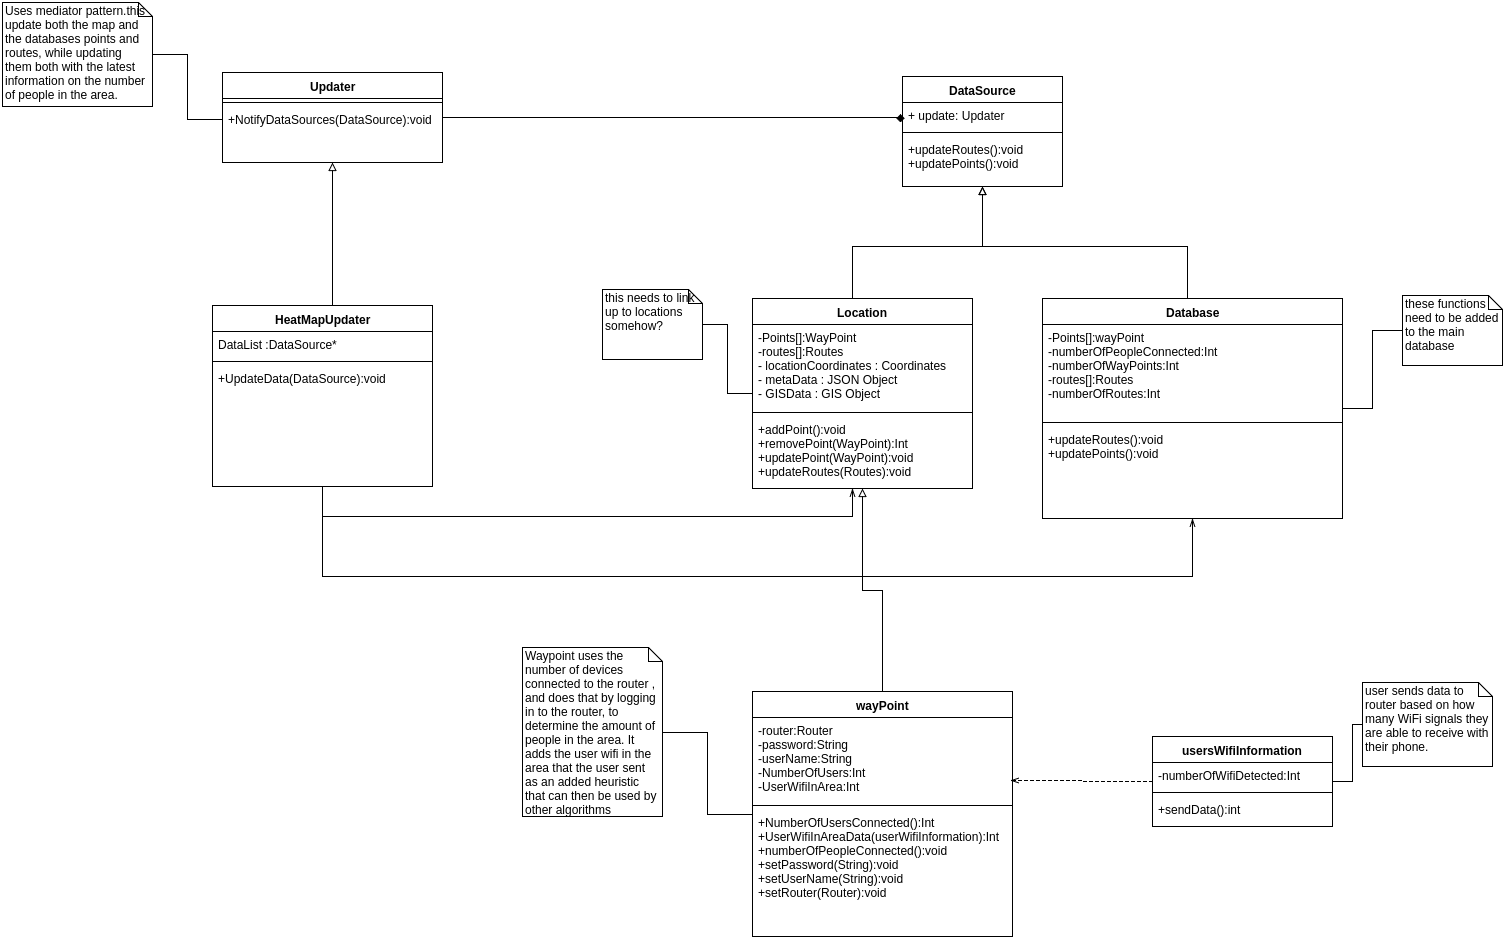

The diagram above was exported from draw.io. Its source (the exported page's mxGraphModel, read from the mxfile embedded in the PNG):
<mxGraphModel dx="1296" dy="1263" grid="1" gridSize="10" guides="1" tooltips="1" connect="1" arrows="1" fold="1" page="0" pageScale="1.5" pageWidth="826" pageHeight="1169" background="#ffffff" math="0" shadow="0">
  <root>
    <mxCell id="0" style=";html=1;" />
    <mxCell id="1" style=";html=1;" parent="0" />
    <mxCell id="144" style="edgeStyle=orthogonalEdgeStyle;rounded=0;html=1;endArrow=none;endFill=0;jettySize=auto;orthogonalLoop=1;" parent="1" source="89" target="143" edge="1">
      <mxGeometry relative="1" as="geometry" />
    </mxCell>
    <mxCell id="152" style="edgeStyle=orthogonalEdgeStyle;rounded=0;html=1;endArrow=block;endFill=0;jettySize=auto;orthogonalLoop=1;" parent="1" source="89" target="131" edge="1">
      <mxGeometry relative="1" as="geometry" />
    </mxCell>
    <mxCell id="89" value="wayPoint" style="swimlane;html=1;fontStyle=1;align=center;verticalAlign=top;childLayout=stackLayout;horizontal=1;startSize=26;horizontalStack=0;resizeParent=1;resizeLast=0;collapsible=1;marginBottom=0;swimlaneFillColor=#ffffff;" parent="1" vertex="1">
      <mxGeometry x="680" y="45" width="260" height="245" as="geometry" />
    </mxCell>
    <mxCell id="90" value="-router:Router&lt;div&gt;-password:String&lt;/div&gt;&lt;div&gt;-userName:String&lt;/div&gt;&lt;div&gt;-NumberOfUsers:Int&lt;/div&gt;&lt;div&gt;-UserWifiInArea:Int&lt;br&gt;&lt;div&gt;&lt;br&gt;&lt;div&gt;&lt;br&gt;&lt;/div&gt;&lt;/div&gt;&lt;/div&gt;" style="text;html=1;strokeColor=none;fillColor=none;align=left;verticalAlign=top;spacingLeft=4;spacingRight=4;whiteSpace=wrap;overflow=hidden;rotatable=0;points=[[0,0.5],[1,0.5]];portConstraint=eastwest;" parent="89" vertex="1">
      <mxGeometry y="26" width="260" height="84" as="geometry" />
    </mxCell>
    <mxCell id="91" value="" style="line;html=1;strokeWidth=1;fillColor=none;align=left;verticalAlign=middle;spacingTop=-1;spacingLeft=3;spacingRight=3;rotatable=0;labelPosition=right;points=[];portConstraint=eastwest;" parent="89" vertex="1">
      <mxGeometry y="110" width="260" height="8" as="geometry" />
    </mxCell>
    <mxCell id="92" value="+NumberOfUsersConnected():Int&lt;div&gt;+UserWifiInAreaData(userWifiInformation):Int&lt;/div&gt;&lt;div&gt;+numberOfPeopleConnected():void&lt;/div&gt;&lt;div&gt;+setPassword(String):void&lt;/div&gt;&lt;div&gt;+setUserName(String):void&lt;/div&gt;&lt;div&gt;+setRouter(Router):void&lt;/div&gt;&lt;div&gt;&lt;br&gt;&lt;/div&gt;" style="text;html=1;strokeColor=none;fillColor=none;align=left;verticalAlign=top;spacingLeft=4;spacingRight=4;whiteSpace=wrap;overflow=hidden;rotatable=0;points=[[0,0.5],[1,0.5]];portConstraint=eastwest;" parent="89" vertex="1">
      <mxGeometry y="118" width="260" height="122" as="geometry" />
    </mxCell>
    <mxCell id="139" style="edgeStyle=orthogonalEdgeStyle;rounded=0;html=1;entryX=0.992;entryY=0.75;entryPerimeter=0;endArrow=openThin;endFill=0;jettySize=auto;orthogonalLoop=1;dashed=1;" parent="1" source="95" target="90" edge="1">
      <mxGeometry relative="1" as="geometry">
        <Array as="points">
          <mxPoint x="1010" y="135" />
          <mxPoint x="1010" y="134" />
        </Array>
      </mxGeometry>
    </mxCell>
    <mxCell id="142" style="edgeStyle=orthogonalEdgeStyle;rounded=0;html=1;entryX=0;entryY=0.5;endArrow=none;endFill=0;jettySize=auto;orthogonalLoop=1;" parent="1" source="95" target="141" edge="1">
      <mxGeometry relative="1" as="geometry" />
    </mxCell>
    <mxCell id="95" value="usersWifiInformation" style="swimlane;html=1;fontStyle=1;align=center;verticalAlign=top;childLayout=stackLayout;horizontal=1;startSize=26;horizontalStack=0;resizeParent=1;resizeLast=0;collapsible=1;marginBottom=0;swimlaneFillColor=#ffffff;" parent="1" vertex="1">
      <mxGeometry x="1080" y="90" width="180" height="90" as="geometry" />
    </mxCell>
    <mxCell id="96" value="-numberOfWifiDetected:Int" style="text;html=1;strokeColor=none;fillColor=none;align=left;verticalAlign=top;spacingLeft=4;spacingRight=4;whiteSpace=wrap;overflow=hidden;rotatable=0;points=[[0,0.5],[1,0.5]];portConstraint=eastwest;" parent="95" vertex="1">
      <mxGeometry y="26" width="180" height="26" as="geometry" />
    </mxCell>
    <mxCell id="97" value="" style="line;html=1;strokeWidth=1;fillColor=none;align=left;verticalAlign=middle;spacingTop=-1;spacingLeft=3;spacingRight=3;rotatable=0;labelPosition=right;points=[];portConstraint=eastwest;" parent="95" vertex="1">
      <mxGeometry y="52" width="180" height="8" as="geometry" />
    </mxCell>
    <mxCell id="98" value="+sendData():int" style="text;html=1;strokeColor=none;fillColor=none;align=left;verticalAlign=top;spacingLeft=4;spacingRight=4;whiteSpace=wrap;overflow=hidden;rotatable=0;points=[[0,0.5],[1,0.5]];portConstraint=eastwest;" parent="95" vertex="1">
      <mxGeometry y="60" width="180" height="26" as="geometry" />
    </mxCell>
    <mxCell id="105" value="DataSource" style="swimlane;html=1;fontStyle=1;align=center;verticalAlign=top;childLayout=stackLayout;horizontal=1;startSize=26;horizontalStack=0;resizeParent=1;resizeLast=0;collapsible=1;marginBottom=0;swimlaneFillColor=#ffffff;" parent="1" vertex="1">
      <mxGeometry x="830" y="-570" width="160" height="110" as="geometry" />
    </mxCell>
    <mxCell id="106" value="+ update: Updater" style="text;html=1;strokeColor=none;fillColor=none;align=left;verticalAlign=top;spacingLeft=4;spacingRight=4;whiteSpace=wrap;overflow=hidden;rotatable=0;points=[[0,0.5],[1,0.5]];portConstraint=eastwest;" parent="105" vertex="1">
      <mxGeometry y="26" width="160" height="26" as="geometry" />
    </mxCell>
    <mxCell id="107" value="" style="line;html=1;strokeWidth=1;fillColor=none;align=left;verticalAlign=middle;spacingTop=-1;spacingLeft=3;spacingRight=3;rotatable=0;labelPosition=right;points=[];portConstraint=eastwest;" parent="105" vertex="1">
      <mxGeometry y="52" width="160" height="8" as="geometry" />
    </mxCell>
    <mxCell id="108" value="+updateRoutes():void&lt;div&gt;+updatePoints():void&lt;/div&gt;" style="text;html=1;strokeColor=none;fillColor=none;align=left;verticalAlign=top;spacingLeft=4;spacingRight=4;whiteSpace=wrap;overflow=hidden;rotatable=0;points=[[0,0.5],[1,0.5]];portConstraint=eastwest;" parent="105" vertex="1">
      <mxGeometry y="60" width="160" height="40" as="geometry" />
    </mxCell>
    <mxCell id="122" style="edgeStyle=orthogonalEdgeStyle;rounded=0;html=1;endArrow=block;endFill=0;jettySize=auto;orthogonalLoop=1;" parent="1" source="109" target="105" edge="1">
      <mxGeometry relative="1" as="geometry">
        <Array as="points">
          <mxPoint x="1115" y="-400" />
          <mxPoint x="910" y="-400" />
        </Array>
      </mxGeometry>
    </mxCell>
    <mxCell id="109" value="Database" style="swimlane;html=1;fontStyle=1;align=center;verticalAlign=top;childLayout=stackLayout;horizontal=1;startSize=26;horizontalStack=0;resizeParent=1;resizeLast=0;collapsible=1;marginBottom=0;swimlaneFillColor=#ffffff;" parent="1" vertex="1">
      <mxGeometry x="970" y="-348" width="300" height="220" as="geometry" />
    </mxCell>
    <mxCell id="110" value="-Points[]:wayPoint&lt;div&gt;-numberOfPeopleConnected:Int&lt;/div&gt;&lt;div&gt;-numberOfWayPoints:Int&lt;/div&gt;&lt;div&gt;-routes[]:Routes&lt;/div&gt;&lt;div&gt;-numberOfRoutes:Int&lt;/div&gt;" style="text;html=1;strokeColor=none;fillColor=none;align=left;verticalAlign=top;spacingLeft=4;spacingRight=4;whiteSpace=wrap;overflow=hidden;rotatable=0;points=[[0,0.5],[1,0.5]];portConstraint=eastwest;" parent="109" vertex="1">
      <mxGeometry y="26" width="300" height="94" as="geometry" />
    </mxCell>
    <mxCell id="111" value="" style="line;html=1;strokeWidth=1;fillColor=none;align=left;verticalAlign=middle;spacingTop=-1;spacingLeft=3;spacingRight=3;rotatable=0;labelPosition=right;points=[];portConstraint=eastwest;" parent="109" vertex="1">
      <mxGeometry y="120" width="300" height="8" as="geometry" />
    </mxCell>
    <mxCell id="112" value="+updateRoutes():void&lt;div&gt;+updatePoints():void&lt;/div&gt;" style="text;html=1;strokeColor=none;fillColor=none;align=left;verticalAlign=top;spacingLeft=4;spacingRight=4;whiteSpace=wrap;overflow=hidden;rotatable=0;points=[[0,0.5],[1,0.5]];portConstraint=eastwest;" parent="109" vertex="1">
      <mxGeometry y="128" width="300" height="92" as="geometry" />
    </mxCell>
    <mxCell id="125" style="edgeStyle=orthogonalEdgeStyle;rounded=0;html=1;entryX=-0.012;entryY=0.769;entryPerimeter=0;endArrow=diamond;endFill=1;jettySize=auto;orthogonalLoop=1;" parent="1" source="113" target="106" edge="1">
      <mxGeometry relative="1" as="geometry">
        <Array as="points">
          <mxPoint x="828" y="-529" />
        </Array>
      </mxGeometry>
    </mxCell>
    <mxCell id="113" value="Updater" style="swimlane;html=1;fontStyle=1;align=center;verticalAlign=top;childLayout=stackLayout;horizontal=1;startSize=26;horizontalStack=0;resizeParent=1;resizeLast=0;collapsible=1;marginBottom=0;swimlaneFillColor=#ffffff;" parent="1" vertex="1">
      <mxGeometry x="150" y="-574" width="220" height="90" as="geometry" />
    </mxCell>
    <mxCell id="115" value="" style="line;html=1;strokeWidth=1;fillColor=none;align=left;verticalAlign=middle;spacingTop=-1;spacingLeft=3;spacingRight=3;rotatable=0;labelPosition=right;points=[];portConstraint=eastwest;" parent="113" vertex="1">
      <mxGeometry y="26" width="220" height="8" as="geometry" />
    </mxCell>
    <mxCell id="116" value="+NotifyDataSources(DataSource):void" style="text;html=1;strokeColor=none;fillColor=none;align=left;verticalAlign=top;spacingLeft=4;spacingRight=4;whiteSpace=wrap;overflow=hidden;rotatable=0;points=[[0,0.5],[1,0.5]];portConstraint=eastwest;" parent="113" vertex="1">
      <mxGeometry y="34" width="220" height="26" as="geometry" />
    </mxCell>
    <mxCell id="126" style="edgeStyle=orthogonalEdgeStyle;rounded=0;html=1;endArrow=block;endFill=0;jettySize=auto;orthogonalLoop=1;" parent="1" source="117" target="113" edge="1">
      <mxGeometry relative="1" as="geometry">
        <Array as="points">
          <mxPoint x="260" y="-370" />
          <mxPoint x="260" y="-370" />
        </Array>
      </mxGeometry>
    </mxCell>
    <mxCell id="128" style="edgeStyle=orthogonalEdgeStyle;rounded=0;html=1;endArrow=openThin;endFill=0;jettySize=auto;orthogonalLoop=1;" parent="1" source="117" target="109" edge="1">
      <mxGeometry relative="1" as="geometry">
        <Array as="points">
          <mxPoint x="250" y="-70" />
          <mxPoint x="1120" y="-70" />
        </Array>
        <mxPoint x="1210" y="-100" as="targetPoint" />
      </mxGeometry>
    </mxCell>
    <mxCell id="136" style="edgeStyle=orthogonalEdgeStyle;rounded=0;html=1;endArrow=openThin;endFill=0;jettySize=auto;orthogonalLoop=1;" parent="1" source="117" target="131" edge="1">
      <mxGeometry relative="1" as="geometry">
        <Array as="points">
          <mxPoint x="250" y="-130" />
          <mxPoint x="780" y="-130" />
        </Array>
      </mxGeometry>
    </mxCell>
    <mxCell id="117" value="HeatMapUpdater" style="swimlane;html=1;fontStyle=1;align=center;verticalAlign=top;childLayout=stackLayout;horizontal=1;startSize=26;horizontalStack=0;resizeParent=1;resizeLast=0;collapsible=1;marginBottom=0;swimlaneFillColor=#ffffff;" parent="1" vertex="1">
      <mxGeometry x="140" y="-341" width="220" height="181" as="geometry" />
    </mxCell>
    <mxCell id="118" value="DataList :DataSource*" style="text;html=1;strokeColor=none;fillColor=none;align=left;verticalAlign=top;spacingLeft=4;spacingRight=4;whiteSpace=wrap;overflow=hidden;rotatable=0;points=[[0,0.5],[1,0.5]];portConstraint=eastwest;" parent="117" vertex="1">
      <mxGeometry y="26" width="220" height="26" as="geometry" />
    </mxCell>
    <mxCell id="119" value="" style="line;html=1;strokeWidth=1;fillColor=none;align=left;verticalAlign=middle;spacingTop=-1;spacingLeft=3;spacingRight=3;rotatable=0;labelPosition=right;points=[];portConstraint=eastwest;" parent="117" vertex="1">
      <mxGeometry y="52" width="220" height="8" as="geometry" />
    </mxCell>
    <mxCell id="120" value="+UpdateData(DataSource):void" style="text;html=1;strokeColor=none;fillColor=none;align=left;verticalAlign=top;spacingLeft=4;spacingRight=4;whiteSpace=wrap;overflow=hidden;rotatable=0;points=[[0,0.5],[1,0.5]];portConstraint=eastwest;" parent="117" vertex="1">
      <mxGeometry y="60" width="220" height="110" as="geometry" />
    </mxCell>
    <mxCell id="124" style="edgeStyle=orthogonalEdgeStyle;rounded=0;html=1;exitX=0.75;exitY=0;entryX=0.75;entryY=0;endArrow=block;endFill=1;jettySize=auto;orthogonalLoop=1;" parent="1" source="113" target="113" edge="1">
      <mxGeometry relative="1" as="geometry" />
    </mxCell>
    <mxCell id="137" style="edgeStyle=orthogonalEdgeStyle;rounded=0;html=1;endArrow=block;endFill=0;jettySize=auto;orthogonalLoop=1;" parent="1" source="131" target="105" edge="1">
      <mxGeometry relative="1" as="geometry">
        <Array as="points">
          <mxPoint x="780" y="-400" />
          <mxPoint x="910" y="-400" />
        </Array>
      </mxGeometry>
    </mxCell>
    <mxCell id="131" value="Location" style="swimlane;html=1;fontStyle=1;align=center;verticalAlign=top;childLayout=stackLayout;horizontal=1;startSize=26;horizontalStack=0;resizeParent=1;resizeLast=0;collapsible=1;marginBottom=0;swimlaneFillColor=#ffffff;" parent="1" vertex="1">
      <mxGeometry x="680" y="-348" width="220" height="190" as="geometry" />
    </mxCell>
    <mxCell id="132" value="&lt;div&gt;-Points[]:WayPoint&lt;div&gt;-routes[]:Routes&lt;/div&gt;&lt;/div&gt;&lt;div&gt;- locationCoordinates : Coordinates&amp;nbsp;&lt;br&gt;&lt;/div&gt;&lt;div&gt;- metaData : JSON Object&lt;br&gt;&lt;/div&gt;&lt;div&gt;- GISData : GIS Object&lt;br&gt;&lt;/div&gt;" style="text;html=1;strokeColor=none;fillColor=none;align=left;verticalAlign=top;spacingLeft=4;spacingRight=4;whiteSpace=wrap;overflow=hidden;rotatable=0;points=[[0,0.5],[1,0.5]];portConstraint=eastwest;" parent="131" vertex="1">
      <mxGeometry y="26" width="220" height="84" as="geometry" />
    </mxCell>
    <mxCell id="133" value="" style="line;html=1;strokeWidth=1;fillColor=none;align=left;verticalAlign=middle;spacingTop=-1;spacingLeft=3;spacingRight=3;rotatable=0;labelPosition=right;points=[];portConstraint=eastwest;" parent="131" vertex="1">
      <mxGeometry y="110" width="220" height="8" as="geometry" />
    </mxCell>
    <mxCell id="134" value="&lt;div&gt;+addPoint():void&lt;/div&gt;&lt;div&gt;+removePoint(WayPoint):Int&lt;/div&gt;&lt;div&gt;+updatePoint(WayPoint):void&lt;/div&gt;&lt;div&gt;+updateRoutes(Routes):void&lt;/div&gt;" style="text;html=1;strokeColor=none;fillColor=none;align=left;verticalAlign=top;spacingLeft=4;spacingRight=4;whiteSpace=wrap;overflow=hidden;rotatable=0;points=[[0,0.5],[1,0.5]];portConstraint=eastwest;" parent="131" vertex="1">
      <mxGeometry y="118" width="220" height="62" as="geometry" />
    </mxCell>
    <mxCell id="141" value="user sends data to router based on how many WiFi signals they are able to receive with their phone." style="shape=note;whiteSpace=wrap;html=1;size=14;verticalAlign=top;align=left;spacingTop=-6;" parent="1" vertex="1">
      <mxGeometry x="1290" y="36" width="130" height="84" as="geometry" />
    </mxCell>
    <mxCell id="143" value="Waypoint uses the number of devices connected to the router , and does that by logging in to the router, to determine the amount of people in the area. It adds the user wifi in the area that the user sent as an added heuristic that can then be used by other algorithms&amp;nbsp;" style="shape=note;whiteSpace=wrap;html=1;size=14;verticalAlign=top;align=left;spacingTop=-6;" parent="1" vertex="1">
      <mxGeometry x="450" y="1" width="140" height="169" as="geometry" />
    </mxCell>
    <mxCell id="146" style="edgeStyle=orthogonalEdgeStyle;rounded=0;html=1;entryX=0;entryY=0.5;endArrow=none;endFill=0;jettySize=auto;orthogonalLoop=1;" parent="1" source="145" target="116" edge="1">
      <mxGeometry relative="1" as="geometry" />
    </mxCell>
    <mxCell id="145" value="Uses mediator pattern.this update both the map and the databases points and routes, while updating them both with the latest information on the number of people in the area." style="shape=note;whiteSpace=wrap;html=1;size=14;verticalAlign=top;align=left;spacingTop=-6;" parent="1" vertex="1">
      <mxGeometry x="-70" y="-644" width="150" height="104" as="geometry" />
    </mxCell>
    <mxCell id="149" style="edgeStyle=orthogonalEdgeStyle;rounded=0;html=1;endArrow=none;endFill=0;jettySize=auto;orthogonalLoop=1;" parent="1" source="147" target="131" edge="1">
      <mxGeometry relative="1" as="geometry" />
    </mxCell>
    <mxCell id="147" value="this needs to link up to locations somehow?" style="shape=note;whiteSpace=wrap;html=1;size=14;verticalAlign=top;align=left;spacingTop=-6;" parent="1" vertex="1">
      <mxGeometry x="530" y="-357" width="100" height="70" as="geometry" />
    </mxCell>
    <mxCell id="151" style="edgeStyle=orthogonalEdgeStyle;rounded=0;html=1;endArrow=none;endFill=0;jettySize=auto;orthogonalLoop=1;" parent="1" source="150" target="109" edge="1">
      <mxGeometry relative="1" as="geometry" />
    </mxCell>
    <mxCell id="150" value="these functions need to be added to the main database" style="shape=note;whiteSpace=wrap;html=1;size=14;verticalAlign=top;align=left;spacingTop=-6;" parent="1" vertex="1">
      <mxGeometry x="1330" y="-351" width="100" height="70" as="geometry" />
    </mxCell>
  </root>
</mxGraphModel>